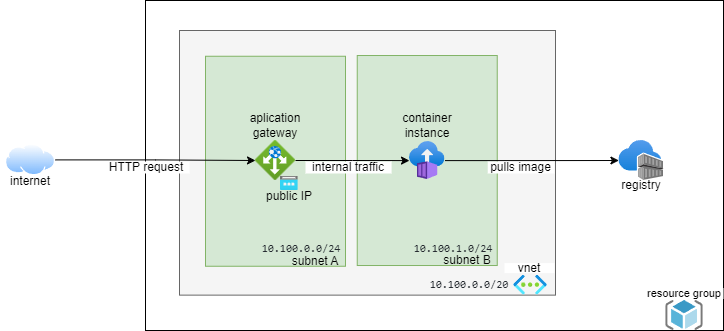

The diagram above was exported from draw.io. Its source (the exported page's mxGraphModel, read from the mxfile embedded in the PNG):
<mxGraphModel dx="2074" dy="707" grid="1" gridSize="10" guides="1" tooltips="1" connect="1" arrows="1" fold="1" page="1" pageScale="1" pageWidth="827" pageHeight="1169" math="0" shadow="0">
  <root>
    <mxCell id="0" />
    <mxCell id="1" parent="0" />
    <mxCell id="b5FvwJUHzIx_noyBc-Ru-30" value="" style="rounded=0;whiteSpace=wrap;html=1;" vertex="1" parent="1">
      <mxGeometry x="160" y="310" width="578" height="330" as="geometry" />
    </mxCell>
    <mxCell id="b5FvwJUHzIx_noyBc-Ru-31" value="" style="rounded=0;whiteSpace=wrap;html=1;fillColor=#f5f5f5;fontColor=#333333;strokeColor=#666666;" vertex="1" parent="1">
      <mxGeometry x="194" y="340" width="376" height="264.63" as="geometry" />
    </mxCell>
    <mxCell id="b5FvwJUHzIx_noyBc-Ru-32" value="" style="rounded=0;whiteSpace=wrap;html=1;fillColor=#d5e8d4;strokeColor=#82b366;" vertex="1" parent="1">
      <mxGeometry x="371.74" y="365.01" width="140" height="210" as="geometry" />
    </mxCell>
    <mxCell id="b5FvwJUHzIx_noyBc-Ru-33" value="" style="rounded=0;whiteSpace=wrap;html=1;fillColor=#d5e8d4;strokeColor=#82b366;" vertex="1" parent="1">
      <mxGeometry x="220" y="365.75" width="140" height="210" as="geometry" />
    </mxCell>
    <mxCell id="b5FvwJUHzIx_noyBc-Ru-34" style="edgeStyle=orthogonalEdgeStyle;rounded=0;orthogonalLoop=1;jettySize=auto;html=1;" edge="1" parent="1" source="b5FvwJUHzIx_noyBc-Ru-35" target="b5FvwJUHzIx_noyBc-Ru-37">
      <mxGeometry relative="1" as="geometry" />
    </mxCell>
    <mxCell id="b5FvwJUHzIx_noyBc-Ru-35" value="" style="aspect=fixed;html=1;points=[];align=center;image;fontSize=12;image=img/lib/azure2/networking/Application_Gateways.svg;" vertex="1" parent="1">
      <mxGeometry x="270" y="450.01" width="40" height="40" as="geometry" />
    </mxCell>
    <mxCell id="b5FvwJUHzIx_noyBc-Ru-36" style="edgeStyle=orthogonalEdgeStyle;rounded=0;orthogonalLoop=1;jettySize=auto;html=1;" edge="1" parent="1" source="b5FvwJUHzIx_noyBc-Ru-37" target="b5FvwJUHzIx_noyBc-Ru-38">
      <mxGeometry relative="1" as="geometry" />
    </mxCell>
    <mxCell id="b5FvwJUHzIx_noyBc-Ru-37" value="" style="aspect=fixed;html=1;points=[];align=center;image;fontSize=12;image=img/lib/azure2/containers/Container_Instances.svg;" vertex="1" parent="1">
      <mxGeometry x="424" y="450.88" width="35.48" height="38.25" as="geometry" />
    </mxCell>
    <mxCell id="b5FvwJUHzIx_noyBc-Ru-38" value="" style="aspect=fixed;html=1;points=[];align=center;image;fontSize=12;image=img/lib/azure2/containers/Container_Registries.svg;" vertex="1" parent="1">
      <mxGeometry x="633.41" y="450.01" width="44.59" height="40" as="geometry" />
    </mxCell>
    <mxCell id="b5FvwJUHzIx_noyBc-Ru-39" style="edgeStyle=orthogonalEdgeStyle;rounded=0;orthogonalLoop=1;jettySize=auto;html=1;" edge="1" parent="1" source="b5FvwJUHzIx_noyBc-Ru-40" target="b5FvwJUHzIx_noyBc-Ru-35">
      <mxGeometry relative="1" as="geometry" />
    </mxCell>
    <mxCell id="b5FvwJUHzIx_noyBc-Ru-40" value="" style="aspect=fixed;perimeter=ellipsePerimeter;html=1;align=center;shadow=0;dashed=0;spacingTop=3;image;image=img/lib/active_directory/internet_cloud.svg;" vertex="1" parent="1">
      <mxGeometry x="20" y="453.63" width="50" height="31.5" as="geometry" />
    </mxCell>
    <mxCell id="b5FvwJUHzIx_noyBc-Ru-41" value="" style="aspect=fixed;html=1;points=[];align=center;image;fontSize=12;image=img/lib/azure2/networking/Public_IP_Addresses.svg;" vertex="1" parent="1">
      <mxGeometry x="295" y="485.75" width="17.81" height="14.25" as="geometry" />
    </mxCell>
    <mxCell id="b5FvwJUHzIx_noyBc-Ru-42" value="aplication gateway" style="text;html=1;strokeColor=none;fillColor=none;align=center;verticalAlign=middle;whiteSpace=wrap;rounded=0;" vertex="1" parent="1">
      <mxGeometry x="260" y="420.01" width="60" height="30" as="geometry" />
    </mxCell>
    <mxCell id="b5FvwJUHzIx_noyBc-Ru-43" value="public IP" style="text;html=1;strokeColor=none;fillColor=none;align=center;verticalAlign=middle;whiteSpace=wrap;rounded=0;" vertex="1" parent="1">
      <mxGeometry x="273.91" y="500.75" width="60" height="10" as="geometry" />
    </mxCell>
    <mxCell id="b5FvwJUHzIx_noyBc-Ru-44" value="internet" style="text;html=1;strokeColor=none;fillColor=default;align=center;verticalAlign=middle;whiteSpace=wrap;rounded=0;" vertex="1" parent="1">
      <mxGeometry x="15" y="486.38" width="60" height="10" as="geometry" />
    </mxCell>
    <mxCell id="b5FvwJUHzIx_noyBc-Ru-45" value="" style="sketch=0;aspect=fixed;html=1;points=[];align=center;image;fontSize=12;image=img/lib/mscae/ResourceGroup.svg;" vertex="1" parent="1">
      <mxGeometry x="680.25" y="610" width="37.5" height="30" as="geometry" />
    </mxCell>
    <mxCell id="b5FvwJUHzIx_noyBc-Ru-46" value="resource group" style="text;html=1;strokeColor=none;fillColor=default;align=center;verticalAlign=middle;whiteSpace=wrap;rounded=0;fontSize=11;" vertex="1" parent="1">
      <mxGeometry x="660" y="598" width="78" height="10" as="geometry" />
    </mxCell>
    <mxCell id="b5FvwJUHzIx_noyBc-Ru-47" value="" style="aspect=fixed;html=1;points=[];align=center;image;fontSize=12;image=img/lib/azure2/networking/Virtual_Networks.svg;" vertex="1" parent="1">
      <mxGeometry x="528.25" y="584.63" width="33.5" height="20" as="geometry" />
    </mxCell>
    <mxCell id="b5FvwJUHzIx_noyBc-Ru-48" value="vnet" style="text;html=1;strokeColor=none;fillColor=default;align=center;verticalAlign=middle;whiteSpace=wrap;rounded=0;" vertex="1" parent="1">
      <mxGeometry x="519" y="572.63" width="50" height="10" as="geometry" />
    </mxCell>
    <mxCell id="b5FvwJUHzIx_noyBc-Ru-49" value="container instance" style="text;html=1;strokeColor=none;fillColor=none;align=center;verticalAlign=middle;whiteSpace=wrap;rounded=0;" vertex="1" parent="1">
      <mxGeometry x="411.73999999999995" y="420.01" width="60" height="30" as="geometry" />
    </mxCell>
    <mxCell id="b5FvwJUHzIx_noyBc-Ru-50" value="subnet A" style="text;html=1;strokeColor=none;fillColor=none;align=center;verticalAlign=middle;whiteSpace=wrap;rounded=0;" vertex="1" parent="1">
      <mxGeometry x="300" y="565.75" width="60" height="10" as="geometry" />
    </mxCell>
    <mxCell id="b5FvwJUHzIx_noyBc-Ru-51" value="subnet B" style="text;html=1;strokeColor=none;fillColor=none;align=center;verticalAlign=middle;whiteSpace=wrap;rounded=0;" vertex="1" parent="1">
      <mxGeometry x="451.74" y="565.01" width="60" height="10" as="geometry" />
    </mxCell>
    <mxCell id="b5FvwJUHzIx_noyBc-Ru-52" value="registry" style="text;html=1;strokeColor=none;fillColor=default;align=center;verticalAlign=middle;whiteSpace=wrap;rounded=0;" vertex="1" parent="1">
      <mxGeometry x="625.7" y="489.75" width="60" height="10" as="geometry" />
    </mxCell>
    <mxCell id="b5FvwJUHzIx_noyBc-Ru-53" value="pulls image" style="text;html=1;strokeColor=none;fillColor=default;align=center;verticalAlign=middle;whiteSpace=wrap;rounded=0;" vertex="1" parent="1">
      <mxGeometry x="502.25" y="471" width="66.75" height="12" as="geometry" />
    </mxCell>
    <mxCell id="b5FvwJUHzIx_noyBc-Ru-54" value="internal traffic" style="text;html=1;strokeColor=none;fillColor=default;align=center;verticalAlign=middle;whiteSpace=wrap;rounded=0;" vertex="1" parent="1">
      <mxGeometry x="320" y="471" width="86.09" height="12" as="geometry" />
    </mxCell>
    <mxCell id="b5FvwJUHzIx_noyBc-Ru-55" value="HTTP request" style="text;html=1;strokeColor=none;fillColor=default;align=center;verticalAlign=middle;whiteSpace=wrap;rounded=0;" vertex="1" parent="1">
      <mxGeometry x="118" y="471" width="86.09" height="12" as="geometry" />
    </mxCell>
    <mxCell id="b5FvwJUHzIx_noyBc-Ru-56" value="&lt;pre style=&quot;box-sizing: border-box; font-family: ui-monospace, SFMono-Regular, &amp;quot;SF Mono&amp;quot;, Menlo, Consolas, &amp;quot;Liberation Mono&amp;quot;, monospace; font-size: 11px; margin-top: 0px; margin-bottom: 0px; overflow-wrap: normal; padding: 16px; overflow: auto; line-height: 1.45; background-color: var(--color-canvas-subtle); border-radius: 6px; word-break: normal; color: rgb(36, 41, 47); text-align: start;&quot;&gt;10.100.0.0/20&lt;/pre&gt;" style="text;html=1;strokeColor=none;fillColor=none;align=center;verticalAlign=middle;whiteSpace=wrap;rounded=0;fontSize=11;" vertex="1" parent="1">
      <mxGeometry x="440" y="587" width="88.25" height="14.63" as="geometry" />
    </mxCell>
    <mxCell id="b5FvwJUHzIx_noyBc-Ru-57" value="&lt;pre style=&quot;box-sizing: border-box; font-family: ui-monospace, SFMono-Regular, &amp;quot;SF Mono&amp;quot;, Menlo, Consolas, &amp;quot;Liberation Mono&amp;quot;, monospace; font-size: 11px; margin-top: 0px; margin-bottom: 0px; overflow-wrap: normal; padding: 16px; overflow: auto; line-height: 1.45; background-color: var(--color-canvas-subtle); border-radius: 6px; word-break: normal; color: rgb(36, 41, 47); text-align: start;&quot;&gt;10.100.0.0/24&lt;/pre&gt;" style="text;html=1;strokeColor=none;fillColor=none;align=center;verticalAlign=middle;whiteSpace=wrap;rounded=0;fontSize=11;" vertex="1" parent="1">
      <mxGeometry x="271.75" y="550.75" width="88.25" height="15" as="geometry" />
    </mxCell>
    <mxCell id="b5FvwJUHzIx_noyBc-Ru-58" value="&lt;pre style=&quot;box-sizing: border-box; font-family: ui-monospace, SFMono-Regular, &amp;quot;SF Mono&amp;quot;, Menlo, Consolas, &amp;quot;Liberation Mono&amp;quot;, monospace; font-size: 11px; margin-top: 0px; margin-bottom: 0px; overflow-wrap: normal; padding: 16px; overflow: auto; line-height: 1.45; background-color: var(--color-canvas-subtle); border-radius: 6px; word-break: normal; color: rgb(36, 41, 47); text-align: start;&quot;&gt;10.100.1.0/24&lt;/pre&gt;" style="text;html=1;strokeColor=none;fillColor=none;align=center;verticalAlign=middle;whiteSpace=wrap;rounded=0;fontSize=11;" vertex="1" parent="1">
      <mxGeometry x="424" y="550.01" width="88.25" height="15" as="geometry" />
    </mxCell>
  </root>
</mxGraphModel>